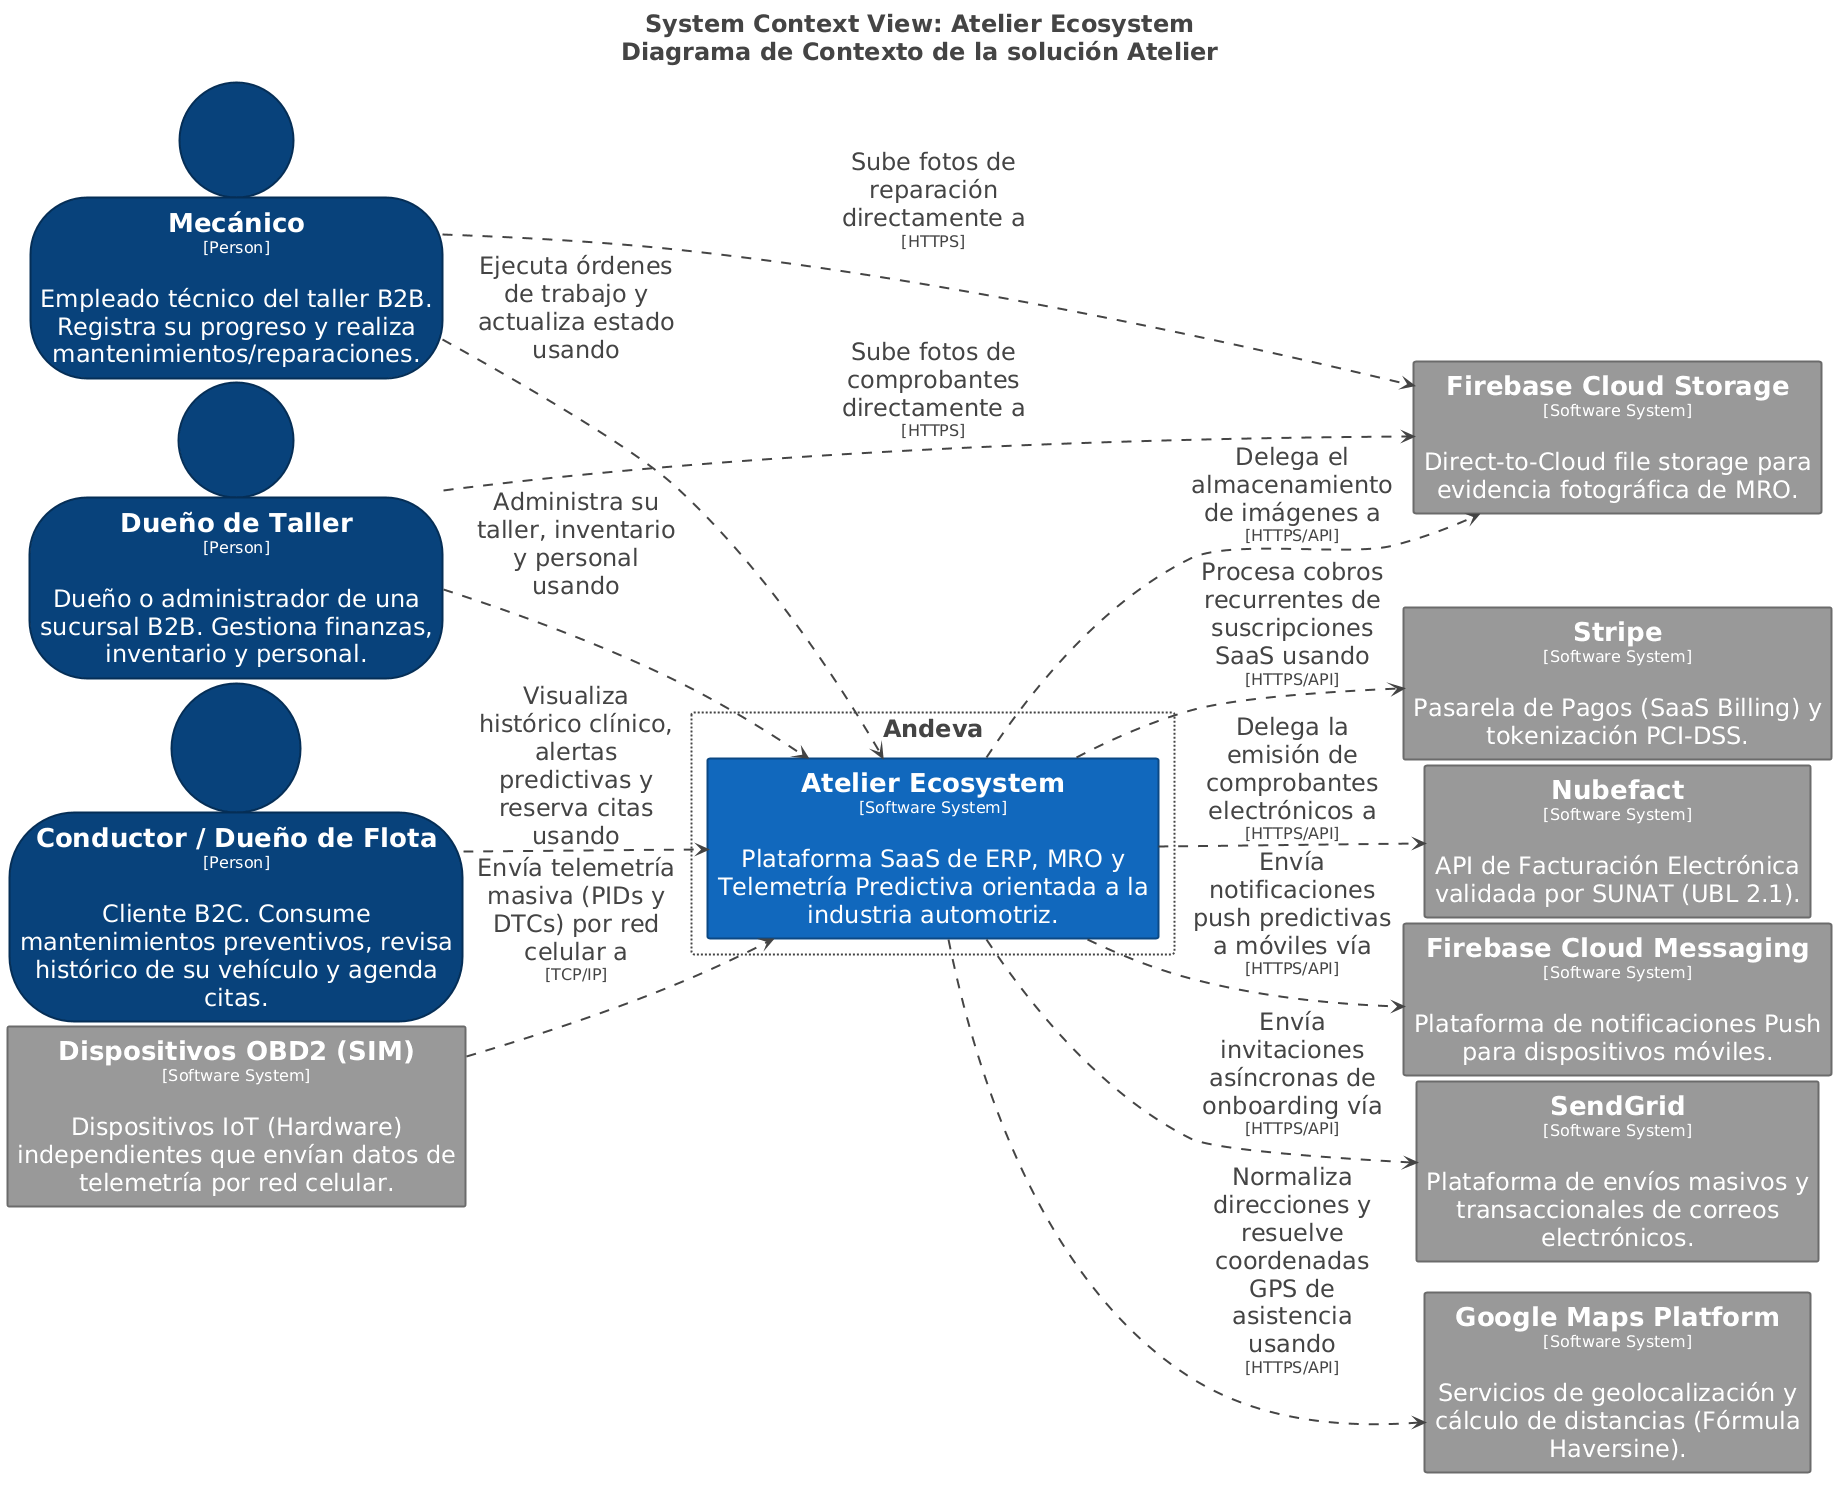

The diagram above was rendered by PlantUML. Its source (embedded in the PNG):
@startuml
title <size:24>System Context View: Atelier Ecosystem</size>\n<size:24>Diagrama de Contexto de la solución Atelier</size>

set separator none
left to right direction
skinparam ranksep 20
skinparam nodesep 5
hide stereotype

<style>
  root {
    BackgroundColor: #ffffff;
    FontColor: #444444;
  }
  // Element,Person
  .Element-RWxlbWVudCxQZXJzb24= {
    BackgroundColor: #08427b;
    LineColor: #052e56;
    LineStyle: 0;
    LineThickness: 2;
    FontColor: #ffffff;
    FontSize: 24;
    HorizontalAlignment: center;
    Shadowing: 0;
    MaximumWidth: 450;
  }
  // Element,Software System
  .Element-RWxlbWVudCxTb2Z0d2FyZSBTeXN0ZW0= {
    BackgroundColor: #1168bd;
    LineColor: #0b4884;
    LineStyle: 0;
    LineThickness: 2;
    FontColor: #ffffff;
    FontSize: 24;
    HorizontalAlignment: center;
    Shadowing: 0;
    MaximumWidth: 450;
  }
  // Element,Software System,External
  .Element-RWxlbWVudCxTb2Z0d2FyZSBTeXN0ZW0sRXh0ZXJuYWw= {
    BackgroundColor: #999999;
    LineColor: #6b6b6b;
    LineStyle: 0;
    LineThickness: 2;
    FontColor: #ffffff;
    FontSize: 24;
    HorizontalAlignment: center;
    Shadowing: 0;
    MaximumWidth: 450;
  }
  // Relationship
  .Relationship-UmVsYXRpb25zaGlw {
    LineThickness: 2;
    LineStyle: 10-10;
    LineColor: #444444;
    FontColor: #444444;
    FontSize: 24;
    MaximumWidth: 200;
  }
  // Andeva
  .Group-QW5kZXZh {
    BackgroundColor: #ffffff;
    LineColor: #444444;
    LineStyle: 2-2;
    LineThickness: 2;
    FontColor: #444444;
    FontSize: 24;
    HorizontalAlignment: center;
    Shadowing: 0;
  }
</style>

rectangle "Andeva" <<Group-QW5kZXZh>> as group1 {
  rectangle "==Atelier Ecosystem\n<size:16>[Software System]</size>\n\nPlataforma SaaS de ERP, MRO y Telemetría Predictiva orientada a la industria automotriz." <<Element-RWxlbWVudCxTb2Z0d2FyZSBTeXN0ZW0=>> as AtelierEcosystem
}

person "==Dueño de Taller\n<size:16>[Person]</size>\n\nDueño o administrador de una sucursal B2B. Gestiona finanzas, inventario y personal." <<Element-RWxlbWVudCxQZXJzb24=>> as DueñodeTaller
rectangle "==Dispositivos OBD2 (SIM)\n<size:16>[Software System]</size>\n\nDispositivos IoT (Hardware) independientes que envían datos de telemetría por red celular." <<Element-RWxlbWVudCxTb2Z0d2FyZSBTeXN0ZW0sRXh0ZXJuYWw=>> as DispositivosOBD2SIM
person "==Mecánico\n<size:16>[Person]</size>\n\nEmpleado técnico del taller B2B. Registra su progreso y realiza mantenimientos/reparaciones." <<Element-RWxlbWVudCxQZXJzb24=>> as Mecánico
person "==Conductor / Dueño de Flota\n<size:16>[Person]</size>\n\nCliente B2C. Consume mantenimientos preventivos, revisa histórico de su vehículo y agenda citas." <<Element-RWxlbWVudCxQZXJzb24=>> as ConductorDueñodeFlota
rectangle "==Stripe\n<size:16>[Software System]</size>\n\nPasarela de Pagos (SaaS Billing) y tokenización PCI-DSS." <<Element-RWxlbWVudCxTb2Z0d2FyZSBTeXN0ZW0sRXh0ZXJuYWw=>> as Stripe
rectangle "==Nubefact\n<size:16>[Software System]</size>\n\nAPI de Facturación Electrónica validada por SUNAT (UBL 2.1)." <<Element-RWxlbWVudCxTb2Z0d2FyZSBTeXN0ZW0sRXh0ZXJuYWw=>> as Nubefact
rectangle "==Firebase Cloud Messaging\n<size:16>[Software System]</size>\n\nPlataforma de notificaciones Push para dispositivos móviles." <<Element-RWxlbWVudCxTb2Z0d2FyZSBTeXN0ZW0sRXh0ZXJuYWw=>> as FirebaseCloudMessaging
rectangle "==Firebase Cloud Storage\n<size:16>[Software System]</size>\n\nDirect-to-Cloud file storage para evidencia fotográfica de MRO." <<Element-RWxlbWVudCxTb2Z0d2FyZSBTeXN0ZW0sRXh0ZXJuYWw=>> as FirebaseCloudStorage
rectangle "==SendGrid\n<size:16>[Software System]</size>\n\nPlataforma de envíos masivos y transaccionales de correos electrónicos." <<Element-RWxlbWVudCxTb2Z0d2FyZSBTeXN0ZW0sRXh0ZXJuYWw=>> as SendGrid
rectangle "==Google Maps Platform\n<size:16>[Software System]</size>\n\nServicios de geolocalización y cálculo de distancias (Fórmula Haversine)." <<Element-RWxlbWVudCxTb2Z0d2FyZSBTeXN0ZW0sRXh0ZXJuYWw=>> as GoogleMapsPlatform

DueñodeTaller --> AtelierEcosystem <<Relationship-UmVsYXRpb25zaGlw>> : "Administra su taller, inventario y personal usando"
Mecánico --> AtelierEcosystem <<Relationship-UmVsYXRpb25zaGlw>> : "Ejecuta órdenes de trabajo y actualiza estado usando"
ConductorDueñodeFlota --> AtelierEcosystem <<Relationship-UmVsYXRpb25zaGlw>> : "Visualiza histórico clínico, alertas predictivas y reserva citas usando"
DispositivosOBD2SIM --> AtelierEcosystem <<Relationship-UmVsYXRpb25zaGlw>> : "Envía telemetría masiva (PIDs y DTCs) por red celular a\n<size:16>[TCP/IP]</size>"
AtelierEcosystem --> Stripe <<Relationship-UmVsYXRpb25zaGlw>> : "Procesa cobros recurrentes de suscripciones SaaS usando\n<size:16>[HTTPS/API]</size>"
AtelierEcosystem --> Nubefact <<Relationship-UmVsYXRpb25zaGlw>> : "Delega la emisión de comprobantes electrónicos a\n<size:16>[HTTPS/API]</size>"
AtelierEcosystem --> FirebaseCloudMessaging <<Relationship-UmVsYXRpb25zaGlw>> : "Envía notificaciones push predictivas a móviles vía\n<size:16>[HTTPS/API]</size>"
AtelierEcosystem --> FirebaseCloudStorage <<Relationship-UmVsYXRpb25zaGlw>> : "Delega el almacenamiento de imágenes a\n<size:16>[HTTPS/API]</size>"
AtelierEcosystem --> SendGrid <<Relationship-UmVsYXRpb25zaGlw>> : "Envía invitaciones asíncronas de onboarding vía\n<size:16>[HTTPS/API]</size>"
AtelierEcosystem --> GoogleMapsPlatform <<Relationship-UmVsYXRpb25zaGlw>> : "Normaliza direcciones y resuelve coordenadas GPS de asistencia usando\n<size:16>[HTTPS/API]</size>"
Mecánico --> FirebaseCloudStorage <<Relationship-UmVsYXRpb25zaGlw>> : "Sube fotos de reparación directamente a\n<size:16>[HTTPS]</size>"
DueñodeTaller --> FirebaseCloudStorage <<Relationship-UmVsYXRpb25zaGlw>> : "Sube fotos de comprobantes directamente a\n<size:16>[HTTPS]</size>"

@enduml